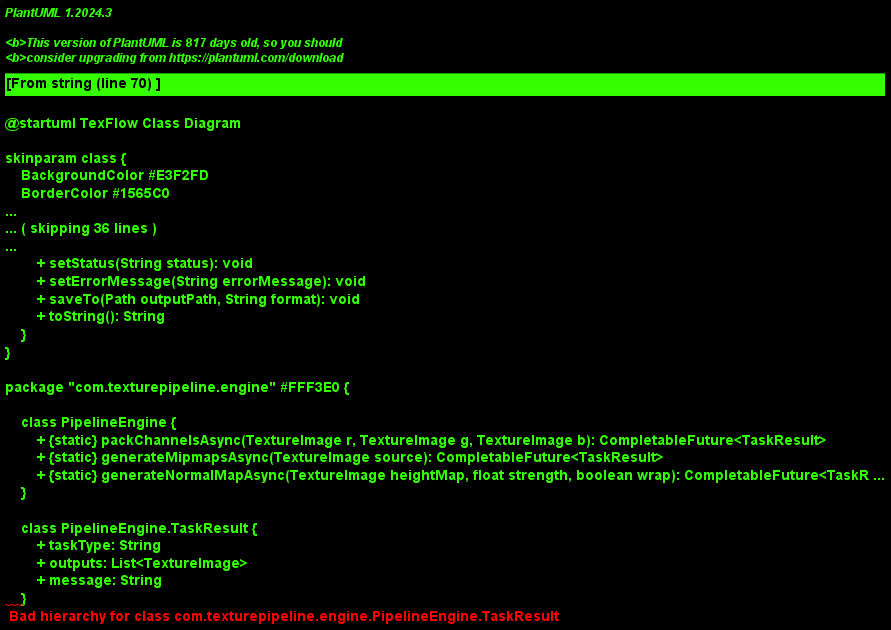

The diagram above was rendered by PlantUML. Its source (embedded in the PNG):
@startuml TexFlow Class Diagram

skinparam class {
    BackgroundColor #E3F2FD
    BorderColor #1565C0
    ArrowColor #1565C0
}
skinparam package {
    BackgroundColor #FAFAFA
    BorderColor #616161
}

' ============================================
' 包: com.texturepipeline (入口)
' ============================================
package "com.texturepipeline" #E8EAF6 {
    class App {
        + start(Stage stage): void
        + main(String[] args): void
    }
    
    class Launcher {
        + main(String[] args): void
    }
}

' ============================================
' 包: com.texturepipeline.model (数据模型)
' ============================================
package "com.texturepipeline.model" #E8F5E9 {
    class TextureImage {
        - sourcePath: Path
        - name: String
        - image: BufferedImage
        - width: int
        - height: int
        - status: String
        - errorMessage: String
        + TextureImage(Path sourcePath)
        + TextureImage(String name, BufferedImage image)
        + getSourcePath(): Path
        + getName(): String
        + getImage(): BufferedImage
        + getWidth(): int
        + getHeight(): int
        + getStatus(): String
        + getErrorMessage(): String
        + setStatus(String status): void
        + setErrorMessage(String errorMessage): void
        + saveTo(Path outputPath, String format): void
        + toString(): String
    }
}

' ============================================
' 包: com.texturepipeline.engine (引擎算法)
' ============================================
package "com.texturepipeline.engine" #FFF3E0 {
    
    class PipelineEngine {
        + {static} packChannelsAsync(TextureImage r, TextureImage g, TextureImage b): CompletableFuture<TaskResult>
        + {static} generateMipmapsAsync(TextureImage source): CompletableFuture<TaskResult>
        + {static} generateNormalMapAsync(TextureImage heightMap, float strength, boolean wrap): CompletableFuture<TaskResult>
    }
    
    class PipelineEngine.TaskResult {
        + taskType: String
        + outputs: List<TextureImage>
        + message: String
    }
    
    class ChannelPacker {
        + {static} pack(BufferedImage r, BufferedImage g, BufferedImage b): BufferedImage
        + {static} describe(String rName, String gName, String bName): String
        - {static} sampleChannel(BufferedImage img, int x, int y): int
    }
    
    class NormalMapGenerator {
        + {static} generate(BufferedImage heightMap, float strength, EdgeMode edgeMode): BufferedImage
        + {static} generate(BufferedImage heightMap, EdgeMode edgeMode): BufferedImage
        - {static} sampleGrayscale(BufferedImage img, int x, int y, EdgeMode edgeMode): float
        - {static} clampToByte(float value): int
    }
    
    enum NormalMapGenerator.EdgeMode {
        CLAMP
        WRAP
    }
    
    class MipmapGenerator {
        + {static} generate(BufferedImage source): List<BufferedImage>
        + {static} generate(BufferedImage source, int maxLevels): List<BufferedImage>
        + {static} estimateMemory(List<BufferedImage> mips): long
        - {static} downsample(BufferedImage src, int targetW, int targetH): BufferedImage
    }
    
    class BatchProcessor {
        - executor: ExecutorService
        - threadCount: int
        + BatchProcessor()
        + BatchProcessor(int threadCount)
        + batchNormalMaps(List<TextureImage> images, float strength, boolean wrap, ProgressCallback callback): List<TextureImage>
        + batchMipmaps(List<TextureImage> images, ProgressCallback callback): List<List<BufferedImage>>
        + shutdown(): void
        + getThreadCount(): int
    }
    
    interface BatchProcessor.ProgressCallback {
        + onProgress(int completed, int total, String currentName): void
    }
    
    class FormatConverter {
        + {static} DEFAULT_QUALITY: float = 80f
        + {static} toWebP(BufferedImage image, Path output, float quality): void
        + {static} toWebP(BufferedImage image, Path output): void
        + {static} toWebP(TextureImage texture, Path outputDir, float quality): Path
        + {static} batchToWebP(List<TextureImage> images, Path outputDir, float quality, ProgressCallback callback): List<Path>
        + {static} qualityDescription(float quality): String
    }
    
    class TextureCompressor {
        + {static} compressToDDS(BufferedImage image, Path output): void
        + {static} compress(BufferedImage image, Path output, Format format): void
        + {static} compressedSize(int width, int height): int
        + {static} compressedSize(int width, int height, Format format): int
        - {static} compressBlockBC1(int[] pixels, int stride, int bx, int by, byte[] out, int outOffset): void
        - {static} compressBlockBC3(int[] pixels, int stride, int bx, int by, byte[] out, int outOffset): void
        - {static} compressBlockBC7(int[] pixels, int stride, int bx, int by, byte[] out, int outOffset): void
        - {static} writeDDS(Path output, byte[] compressed, int width, int height): void
        - {static} writeDDS(Path output, byte[] compressed, int width, int height, Format format): void
    }
    
    enum TextureCompressor.Format {
        BC1_DXT1
        BC3_DXT5
        BC7
    }
}

' ============================================
' 包: com.texturepipeline.ui (用户界面)
' ============================================
package "com.texturepipeline.ui" #F3E5F5 {
    
    class MainWindow {
        - root: BorderPane
        - fileListPanel: VBox
        - dropZone: VBox
        - imagePreview: ImagePreview
        - pipelinePanel: PipelinePanel
        - logArea: TextArea
        - loadedImages: List<TextureImage>
        - history: HistoryManager
        - undoBtn: Button
        - redoBtn: Button
        - rChannelCombo: ComboBox<String>
        - gChannelCombo: ComboBox<String>
        - bChannelCombo: ComboBox<String>
        + MainWindow()
        + getRoot(): BorderPane
        + onPackChannels(): void
        + onGenerateMipmaps(): void
        + onGenerateNormalMap(): void
        + onExport(): void
        + onExportWebP(): void
        + onExportDDS(): void
        + onExportDDS3(): void
        + onExportBC7(): void
        + onBatchNormalMaps(): void
        + onBatchMipmaps(): void
        + onBatchWebP(): void
        + onImportFolder(): void
        + onUndo(): void
        + onRedo(): void
        + log(String msg): void
    }
    
    class ImagePreview {
        - root: BorderPane
        - imageView: ImageView
        - infoLabel: Label
        - placeholderLabel: Label
        - center: StackPane
        - currentTextureProperty: ObjectProperty<TextureImage>
        - currentScale: double
        - currentTranslateX: double
        - currentTranslateY: double
        + ImagePreview()
        + show(TextureImage texture): void
        + clear(): void
        + getCurrentTexture(): TextureImage
        + getRoot(): BorderPane
        - resetView(): void
        - applyTransform(): void
        - updateInfoLabel(TextureImage tex): void
        - bufferedToFx(BufferedImage bi): Image
    }
    
    class PipelinePanel {
        - root: VBox
        - rChannelCombo: ComboBox<String>
        - gChannelCombo: ComboBox<String>
        - bChannelCombo: ComboBox<String>
        - edgeModeCombo: ComboBox<String>
        - strengthSlider: Slider
        - strengthValueLabel: Label
        - webpQualitySlider: Slider
        + PipelinePanel(MainWindow mainWindow)
        + getRChannelCombo(): ComboBox<String>
        + getGChannelCombo(): ComboBox<String>
        + getBChannelCombo(): ComboBox<String>
        + getEdgeModeCombo(): ComboBox<String>
        + getStrengthSlider(): Slider
        + getWebpQualitySlider(): Slider
        + getRoot(): VBox
        - createSectionTitle(String text): Label
        - createChannelCombo(String label): ComboBox<String>
    }
    
    class HistoryManager {
        - undoStack: Deque<TextureImage>
        - redoStack: Deque<TextureImage>
        - MAX_HISTORY: int = 50
        + HistoryManager()
        + pushState(TextureImage currentState): void
        + undo(TextureImage currentState): TextureImage
        + redo(TextureImage currentState): TextureImage
        + canUndo(): boolean
        + canRedo(): boolean
        + clear(): void
        - cloneImage(TextureImage src): TextureImage
    }
}

' ============================================
' 类之间的关系
' ============================================

' 入口类依赖
App ..> MainWindow : 创建
Launcher ..> App : 启动

' UI层依赖Model
MainWindow "1" o-- "0..*" TextureImage : 管理
ImagePreview ..> TextureImage : 显示
HistoryManager "1" o-- "0..*" TextureImage : 存储历史

' UI层内部关系
MainWindow "1" *-- "1" ImagePreview : 包含
MainWindow "1" *-- "1" PipelinePanel : 包含
MainWindow "1" *-- "1" HistoryManager : 包含

' 引擎层依赖Model
PipelineEngine ..> TextureImage : 处理
BatchProcessor ..> TextureImage : 批量处理
FormatConverter ..> TextureImage : 转换

' 引擎层内部关系
PipelineEngine ..> ChannelPacker : 调用
PipelineEngine ..> NormalMapGenerator : 调用
PipelineEngine ..> MipmapGenerator : 调用

NormalMapGenerator ..> NormalMapGenerator.EdgeMode : 使用
TextureCompressor ..> TextureCompressor.Format : 使用
BatchProcessor ..> BatchProcessor.ProgressCallback : 使用
BatchProcessor ..> NormalMapGenerator : 调用
BatchProcessor ..> MipmapGenerator : 调用

' UI与引擎层关系
MainWindow ..> PipelineEngine : 异步调用
MainWindow ..> BatchProcessor : 批量处理
MainWindow ..> FormatConverter : 格式转换
MainWindow ..> TextureCompressor : 压缩导出

@enduml